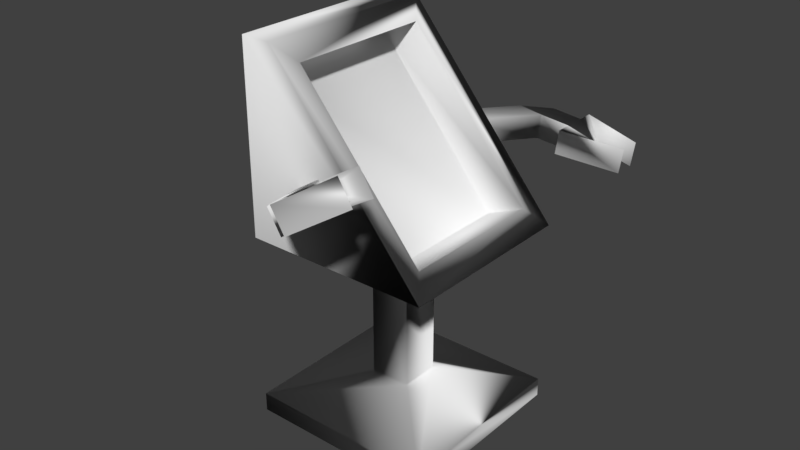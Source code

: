 # Source: HardwareTerminal.blend  (saved by Blender 2.79.0; exported with 4.5.12 LTS)
import bpy
from mathutils import Matrix  # noqa: F401  (used for matrix-valued properties, if any)

bpy.ops.wm.read_factory_settings(use_empty=True)
scene = bpy.context.scene
scene.name = 'Scene'

# ---- collections
col_collection_1 = bpy.data.collections.new('Collection 1'); scene.collection.children.link(col_collection_1)

# ---- materials (node trees are filled in below, after node groups)
mat_material = bpy.data.materials.new('Material')
mat_material.alpha_threshold = 0.0
mat_material.use_transparent_shadow = False
mat_material.preview_render_type = 'FLAT'
mat_material.roughness = 0.5
mat_material.line_color = (0.0, 0.0, 0.0, 1.0)

# ---- material node trees

# ---- world
world_world = bpy.data.worlds.new('World'); scene.world = world_world
world_world.color = (0.05088, 0.05088, 0.05088)
world_world.use_sun_shadow = False
world_world.sun_shadow_jitter_overblur = 0.0
world_world.cycles.sampling_method = 'MANUAL'

# ---- meshes
me_cube = bpy.data.meshes.new('Cube')
me_cube.from_pydata([(1.0, 1.0, -5.96e-08), (1.0, -1.0, -5.96e-08), (-1.0, -1.0, -5.96e-08), (-1.0, 1.0, -5.96e-08), (-0.6794, 1.0, 2.0), (-0.6794, -1.0, 2.0), (-1.0, -1.0, 2.0), (-1.0, 1.0, 2.0), (1.0, 1.0, 0.1008), (1.0, 1.0, 1.002), (1.0, -1.0, 0.1008), (1.0, -1.0, 1.002), (-1.0, -1.0, 0.1008), (-1.0, -1.0, 1.002), (-1.0, 1.0, 0.1008), (-1.0, 1.0, 1.002), (0.2145, 0.2145, 0.2127), (0.2145, 0.2145, 1.002), (0.2145, -0.2145, 0.2127), (0.2145, -0.2145, 1.002), (-0.2145, -0.2145, 0.2127), (-0.2145, -0.2145, 1.002), (-0.2145, 0.2145, 0.2127), (-0.2145, 0.2145, 1.002), (0.8289, 0.7963, 1.104), (-0.5084, 0.7963, 1.898), (0.8289, -0.7963, 1.104), (-0.5084, -0.7963, 1.898), (0.4262, 0.7963, 1.015), (-0.9111, 0.7963, 1.81), (0.4262, -0.7963, 1.015), (-0.9111, -0.7963, 1.81), (0.2387, -1.969, 1.544), (0.3799, -1.969, 1.431), (0.01247, -1.738, 1.474), (0.1537, -1.738, 1.361), (0.2387, -1.738, 1.544), (0.3799, -1.738, 1.431), (0.4928, -1.609, 1.63), (0.634, -1.609, 1.516), (0.634, -2.007, 1.516), (0.4928, -2.007, 1.63), (0.634, -1.775, 1.516), (0.4928, -1.775, 1.63), (0.8102, -1.929, 1.624), (0.7638, -1.929, 1.661), (0.7638, -1.853, 1.661), (0.8102, -1.853, 1.624), (0.634, -2.173, 1.516), (0.4928, -2.173, 1.63), (1.184, -2.007, 1.688), (1.043, -2.007, 1.801), (1.184, -1.775, 1.688), (1.043, -1.775, 1.801), (-0.3676, -1.0, 1.361), (-0.2264, -1.0, 1.248), (-0.1413, -1.0, 1.432), (-0.0001548, -1.0, 1.319), (-0.06291, 1.0, 1.411), (-0.09921, 1.0, 1.279), (-0.3271, 1.0, 1.429), (-0.3634, 1.0, 1.297), (1.283, 1.775, 1.184), (1.32, 1.775, 1.316), (1.283, 2.007, 1.184), (1.32, 2.007, 1.316), (0.6413, 2.173, 1.228), (0.6776, 2.173, 1.36), (0.9266, 1.853, 1.298), (0.9147, 1.853, 1.255), (0.9147, 1.929, 1.255), (0.9266, 1.929, 1.298), (0.6413, 1.775, 1.228), (0.6776, 1.775, 1.36), (0.6413, 2.007, 1.228), (0.6776, 2.007, 1.36), (0.6776, 1.609, 1.36), (0.6413, 1.609, 1.228), (0.3761, 1.738, 1.386), (0.3398, 1.738, 1.254), (0.1119, 1.738, 1.404), (0.07558, 1.738, 1.272), (0.3761, 1.969, 1.386), (0.3398, 1.969, 1.254)], [], [(0, 1, 2, 3), (4, 7, 6, 5), (5, 11, 26, 27), (11, 5, 6, 13), (13, 6, 7, 15), (8, 0, 3, 14), (4, 9, 15, 7), (15, 9, 17, 23), (2, 12, 14, 3), (14, 12, 20, 22), (1, 10, 12, 2), (12, 10, 18, 20), (0, 8, 10, 1), (10, 8, 16, 18), (17, 16, 22, 23), (20, 21, 23, 22), (18, 19, 21, 20), (16, 17, 19, 18), (9, 11, 19, 17), (11, 13, 21, 19), (13, 15, 23, 21), (8, 14, 22, 16), (25, 27, 31, 29), (9, 4, 25, 24), (11, 9, 24, 26), (4, 5, 27, 25), (28, 29, 31, 30), (24, 25, 29, 28), (26, 24, 28, 30), (27, 26, 30, 31), (32, 41, 45, 46, 43, 36, 34), (50, 51, 49, 48), (42, 47, 44, 40, 33, 35, 37), (37, 36, 43, 42), (32, 33, 40, 41), (44, 50, 48, 40), (45, 44, 47, 46), (39, 52, 47, 42), (53, 52, 39, 38), (42, 43, 38, 39), (49, 51, 45, 41), (46, 53, 38, 43), (41, 40, 48, 49), (46, 47, 52, 53), (44, 45, 51, 50), (35, 33, 32, 34), (36, 37, 57, 56), (34, 36, 56, 54), (37, 35, 55, 57), (54, 55, 35, 34), (78, 80, 60, 58), (61, 60, 80, 81), (80, 82, 83, 81), (83, 74, 70, 69, 72, 79, 81), (62, 63, 76, 77), (76, 63, 68, 73), (71, 70, 64, 65), (69, 68, 63, 62), (79, 78, 58, 59), (83, 82, 75, 74), (71, 65, 67, 75), (73, 72, 77, 76), (69, 62, 77, 72), (74, 75, 67, 66), (78, 79, 72, 73), (66, 64, 70, 74), (65, 64, 66, 67), (73, 68, 71, 75, 82, 80, 78), (70, 71, 68, 69), (81, 79, 59, 61)])
me_cube.polygons.foreach_set('use_smooth', [True] * 70)
_uv = me_cube.uv_layers.new(name='UVMap')
_uv.uv.foreach_set('vector', [0.0, 0.0, 0.0, 0.0, 0.0, 0.0, 0.0, 0.0, 0.9733, 0.04279, 0.9733, 0.1124, 0.5391, 0.1124, 0.5391, 0.04279, 0.4213, 0.3336, 0.02998, 0.3347, 0.06979, 0.3028, 0.3814, 0.3019, 0.41, 0.3571, 0.09639, 0.7297, 0.03652, 0.7297, 0.03652, 0.3571, 0.06644, 0.968, 0.06644, 0.8121, 0.3789, 0.8121, 0.3789, 0.968, 0.9847, 0.9484, 0.9847, 0.9716, 0.5238, 0.9716, 0.5238, 0.9484, 0.09639, 0.7297, 0.41, 0.3571, 0.03652, 0.3571, 0.03652, 0.7297, 0.5015, 0.7713, 0.8581, 0.7713, 0.7181, 0.9113, 0.6416, 0.9113, 0.5238, 0.9716, 0.5238, 0.9484, 0.9847, 0.9484, 0.9847, 0.9716, 0.4631, 0.9859, 0.4631, 0.7635, 0.5514, 0.8508, 0.5514, 0.8986, 0.9847, 0.9484, 0.9847, 0.9716, 0.5238, 0.9716, 0.5238, 0.9484, 0.4631, 0.9859, 0.4631, 0.7635, 0.5514, 0.8508, 0.5514, 0.8986, 0.9847, 0.9484, 0.9847, 0.9716, 0.5238, 0.9716, 0.5238, 0.9484, 0.4631, 0.9859, 0.4631, 0.7635, 0.5514, 0.8508, 0.5514, 0.8986, 0.2219, 0.9765, 0.2219, 0.7673, 0.3122, 0.7673, 0.3122, 0.9765, 0.4258, 0.7673, 0.4258, 0.9765, 0.3122, 0.9765, 0.3122, 0.7673, 0.1082, 0.7673, 0.1082, 0.9765, 0.01793, 0.9765, 0.01793, 0.7673, 0.2219, 0.7673, 0.2219, 0.9765, 0.1082, 0.9765, 0.1082, 0.7673, 0.5015, 0.7713, 0.8581, 0.7713, 0.7181, 0.9113, 0.6416, 0.9113, 0.5015, 0.7713, 0.8581, 0.7713, 0.7181, 0.9113, 0.6416, 0.9113, 0.5015, 0.7713, 0.8581, 0.7713, 0.7181, 0.9113, 0.6416, 0.9113, 0.4631, 0.9859, 0.4631, 0.7635, 0.5514, 0.8508, 0.5514, 0.8986, 0.5005, 0.2162, 0.5005, 0.3864, 0.4567, 0.3864, 0.4567, 0.2162, 0.02945, 0.02185, 0.4208, 0.02074, 0.381, 0.05273, 0.06937, 0.05361, 0.02998, 0.3347, 0.02945, 0.02185, 0.06937, 0.05361, 0.06979, 0.3028, 0.4208, 0.02074, 0.4213, 0.3336, 0.3814, 0.3019, 0.381, 0.05273, 0.9727, 0.323, 0.9727, 0.7408, 0.6523, 0.7408, 0.6523, 0.323, 0.5005, 0.0449, 0.5005, 0.2162, 0.4567, 0.2162, 0.4567, 0.0449, 0.5005, 0.5577, 0.5005, 0.7278, 0.4567, 0.7278, 0.4567, 0.5577, 0.5005, 0.3864, 0.5005, 0.5577, 0.4567, 0.5577, 0.4567, 0.3864, 0.364, 0.6199, 0.2833, 0.7057, 0.1842, 0.7491, 0.1656, 0.7266, 0.2266, 0.6372, 0.3073, 0.5515, 0.3857, 0.4865, 0.5567, 0.2673, 0.5842, 0.2673, 0.5842, 0.367, 0.5567, 0.367, 0.2266, 0.6372, 0.1656, 0.7266, 0.1842, 0.7491, 0.2833, 0.7057, 0.364, 0.6199, 0.3857, 0.4865, 0.3073, 0.5515, 0.862, 0.7911, 0.9784, 0.7911, 0.9784, 0.9235, 0.862, 0.9235, 0.6872, 0.2249, 0.762, 0.2249, 0.762, 0.3085, 0.6872, 0.3085, 0.5162, 0.2673, 0.5567, 0.2673, 0.5567, 0.367, 0.5162, 0.367, 0.5842, 0.2057, 0.5567, 0.2057, 0.5567, 0.1872, 0.5842, 0.1872, 0.5967, 0.6616, 0.5967, 0.5331, 0.6256, 0.5331, 0.6256, 0.6616, 0.5468, 0.5331, 0.5967, 0.5331, 0.5967, 0.6616, 0.5468, 0.6616, 0.5967, 0.7498, 0.5468, 0.7498, 0.5468, 0.6616, 0.5967, 0.6616, 0.5842, 0.367, 0.5842, 0.2673, 0.6247, 0.2673, 0.6247, 0.367, 0.5166, 0.5331, 0.5468, 0.5331, 0.5468, 0.6616, 0.5166, 0.6616, 0.5842, 0.4287, 0.5567, 0.4287, 0.5567, 0.367, 0.5842, 0.367, 0.5468, 0.4626, 0.5967, 0.4626, 0.5967, 0.5331, 0.5468, 0.5331, 0.5567, 0.2057, 0.5842, 0.2057, 0.5842, 0.2673, 0.5567, 0.2673, 0.762, 0.1203, 0.762, 0.2249, 0.6872, 0.2249, 0.6872, 0.1203, 0.8442, 0.1658, 0.8795, 0.1658, 0.8795, 0.28, 0.8442, 0.28, 0.8023, 0.1658, 0.8442, 0.1658, 0.8442, 0.28, 0.8023, 0.28, 0.8795, 0.1658, 0.9214, 0.1658, 0.9214, 0.28, 0.8795, 0.28, 0.9567, 0.28, 0.9214, 0.28, 0.9214, 0.1658, 0.9567, 0.1658, 0.8795, 0.1658, 0.9214, 0.1658, 0.9214, 0.28, 0.8795, 0.28, 0.9567, 0.28, 0.9214, 0.28, 0.9214, 0.1658, 0.9567, 0.1658, 0.762, 0.1203, 0.762, 0.2249, 0.6872, 0.2249, 0.6872, 0.1203, 0.364, 0.6199, 0.2833, 0.7057, 0.1842, 0.7491, 0.1656, 0.7266, 0.2266, 0.6372, 0.3073, 0.5515, 0.3857, 0.4865, 0.5468, 0.5331, 0.5967, 0.5331, 0.5967, 0.6616, 0.5468, 0.6616, 0.5967, 0.6616, 0.5967, 0.5331, 0.6256, 0.5331, 0.6256, 0.6616, 0.5567, 0.2057, 0.5842, 0.2057, 0.5842, 0.2673, 0.5567, 0.2673, 0.5468, 0.4626, 0.5967, 0.4626, 0.5967, 0.5331, 0.5468, 0.5331, 0.8442, 0.1658, 0.8795, 0.1658, 0.8795, 0.28, 0.8442, 0.28, 0.6872, 0.2249, 0.762, 0.2249, 0.762, 0.3085, 0.6872, 0.3085, 0.5162, 0.2673, 0.5567, 0.2673, 0.5567, 0.367, 0.5162, 0.367, 0.5967, 0.7498, 0.5468, 0.7498, 0.5468, 0.6616, 0.5967, 0.6616, 0.5166, 0.5331, 0.5468, 0.5331, 0.5468, 0.6616, 0.5166, 0.6616, 0.5842, 0.4287, 0.5567, 0.4287, 0.5567, 0.367, 0.5842, 0.367, 0.862, 0.7911, 0.9784, 0.7911, 0.9784, 0.9235, 0.862, 0.9235, 0.5842, 0.367, 0.5842, 0.2673, 0.6247, 0.2673, 0.6247, 0.367, 0.5567, 0.2673, 0.5842, 0.2673, 0.5842, 0.367, 0.5567, 0.367, 0.2266, 0.6372, 0.1656, 0.7266, 0.1842, 0.7491, 0.2833, 0.7057, 0.364, 0.6199, 0.3857, 0.4865, 0.3073, 0.5515, 0.5842, 0.2057, 0.5567, 0.2057, 0.5567, 0.1872, 0.5842, 0.1872, 0.8023, 0.1658, 0.8442, 0.1658, 0.8442, 0.28, 0.8023, 0.28])
me_cube.materials.append(mat_material)
me_cube.use_remesh_preserve_volume = False
me_cube.use_remesh_preserve_attributes = False
me_cube.use_mirror_vertex_groups = False
me_cube.use_paint_bone_selection = False
me_cube.use_paint_mask = True
me_cube.update()
me_cube.normals_split_custom_set([tuple(v) for v in zip(*[iter([0.5343, -0.655, -0.5343, -0.655, -0.5343, -0.5343, -0.5343, 0.655, -0.5343, 0.655, 0.5343, -0.5343, -0.5559, 0.5533, 0.6204, -0.5343, -0.655, 0.5343, 0.655, -0.5343, 0.5343, 0.2639, 0.0812, 0.9611, 0.2639, 0.0812, 0.9611, 0.1166, 0.8405, 0.5291, -0.356, 0.07945, 0.9311, 0.5133, 0.3842, 0.7674, 0.1166, 0.8405, 0.5291, 0.2639, 0.0812, 0.9611, 0.655, -0.5343, 0.5343, 0.614, -0.5581, -0.5582, 0.614, -0.5581, -0.5582, 0.655, -0.5343, 0.5343, -0.5343, -0.655, 0.5343, -0.5581, -0.614, -0.5582, 0.5684, 0.5684, -0.5948, 0.5343, -0.655, -0.5343, 0.655, 0.5343, -0.5343, 0.5538, 0.6096, 0.5672, -0.5559, 0.5533, 0.6204, -0.9021, 0.3992, -0.1641, -0.5581, -0.614, -0.5582, -0.5343, -0.655, 0.5343, -0.5581, -0.614, -0.5582, -0.9021, 0.3992, -0.1641, -0.4277, 0.2858, -0.8575, -0.6561, 0.6561, -0.3728, -0.5343, 0.655, -0.5343, -0.6096, 0.5538, 0.5672, 0.5538, 0.6096, 0.5672, 0.655, 0.5343, -0.5343, 0.5538, 0.6096, 0.5672, -0.6096, 0.5538, 0.5672, -0.3503, 0.3771, 0.8573, -0.6758, 0.6758, 0.2941, -0.655, -0.5343, -0.5343, -0.5538, -0.6096, 0.5672, -0.6096, 0.5538, 0.5672, -0.5343, 0.655, -0.5343, -0.6096, 0.5538, 0.5672, -0.5538, -0.6096, 0.5672, -0.3771, -0.3503, 0.8573, -0.3503, 0.3771, 0.8573, 0.5343, -0.655, -0.5343, 0.5684, 0.5684, -0.5948, -0.5538, -0.6096, 0.5672, -0.655, -0.5343, -0.5343, -0.5538, -0.6096, 0.5672, 0.5684, 0.5684, -0.5948, 0.3503, -0.3771, 0.8573, -0.3771, -0.3503, 0.8573, -0.4277, 0.2858, -0.8575, 0.3503, -0.3771, 0.8573, -0.6758, 0.6758, 0.2941, -0.6561, 0.6561, -0.3728, -0.3503, 0.3771, 0.8573, -0.2858, 0.4277, -0.8575, -0.6561, 0.6561, -0.3728, -0.6758, 0.6758, 0.2941, -0.3771, -0.3503, 0.8573, -0.4277, -0.2858, -0.8575, -0.2858, 0.4277, -0.8575, -0.3503, 0.3771, 0.8573, 0.3503, -0.3771, 0.8573, -0.4277, 0.2858, -0.8575, -0.4277, -0.2858, -0.8575, -0.3771, -0.3503, 0.8573, -0.9021, 0.3992, -0.1641, 0.1166, 0.8405, 0.5291, -0.4277, -0.2858, -0.8575, -0.4277, 0.2858, -0.8575, 0.1166, 0.8405, 0.5291, 0.614, -0.5581, -0.5582, -0.2858, 0.4277, -0.8575, -0.4277, -0.2858, -0.8575, 0.614, -0.5581, -0.5582, -0.5581, -0.614, -0.5582, -0.6561, 0.6561, -0.3728, -0.2858, 0.4277, -0.8575, 0.5684, 0.5684, -0.5948, 0.5538, 0.6096, 0.5672, -0.6758, 0.6758, 0.2941, 0.3503, -0.3771, 0.8573, 0.4888, -0.7483, 0.4485, 0.5133, 0.3842, 0.7674, 0.987, 0.02351, -0.1591, 0.4242, -0.8216, -0.3807, -0.9021, 0.3992, -0.1641, -0.5559, 0.5533, 0.6204, 0.4888, -0.7483, 0.4485, 0.7139, 0.369, 0.5951, 0.1166, 0.8405, 0.5291, -0.9021, 0.3992, -0.1641, 0.7139, 0.369, 0.5951, -0.356, 0.07945, 0.9311, -0.5559, 0.5533, 0.6204, 0.2639, 0.0812, 0.9611, 0.5133, 0.3842, 0.7674, 0.4888, -0.7483, 0.4485, 0.6009, -0.6359, 0.4842, 0.4242, -0.8216, -0.3807, 0.987, 0.02351, -0.1591, 0.1579, 0.124, 0.9796, 0.7139, 0.369, 0.5951, 0.4888, -0.7483, 0.4485, 0.4242, -0.8216, -0.3807, 0.6009, -0.6359, 0.4842, -0.356, 0.07945, 0.9311, 0.7139, 0.369, 0.5951, 0.6009, -0.6359, 0.4842, 0.1579, 0.124, 0.9796, 0.5133, 0.3842, 0.7674, -0.356, 0.07945, 0.9311, 0.1579, 0.124, 0.9796, 0.987, 0.02351, -0.1591, 0.4745, -0.6768, 0.5628, -0.3231, -0.3943, 0.8603, -0.002533, 0.8113, 0.5847, -0.6028, -0.07817, 0.7941, -0.6472, 0.3894, 0.6554, -0.6383, 0.294, 0.7115, 0.4216, -0.8595, 0.289, 0.9829, -0.04022, 0.1796, -0.763, -0.338, 0.551, 0.4426, -0.4323, -0.7856, 0.9553, -0.1958, -0.2217, 0.8048, -0.1923, -0.5616, -0.1295, -0.9853, 0.1116, -0.2573, 0.1697, -0.9513, -0.6485, 0.04565, -0.7598, -0.4755, -0.09976, -0.874, 0.4724, -0.3724, -0.7989, 0.9897, 0.019, 0.142, 0.9897, 0.019, 0.142, -0.6383, 0.294, 0.7115, -0.6472, 0.3894, 0.6554, 0.8048, -0.1923, -0.5616, 0.4745, -0.6768, 0.5628, -0.4755, -0.09976, -0.874, -0.6485, 0.04565, -0.7598, -0.3231, -0.3943, 0.8603, -0.2573, 0.1697, -0.9513, 0.9829, -0.04022, 0.1796, 0.9553, -0.1958, -0.2217, -0.6485, 0.04565, -0.7598, -0.002533, 0.8113, 0.5847, -0.2573, 0.1697, -0.9513, -0.1295, -0.9853, 0.1116, -0.6028, -0.07817, 0.7941, 0.9553, 0.1958, -0.2217, 0.9588, -0.1172, -0.2587, -0.1295, -0.9853, 0.1116, 0.8048, -0.1923, -0.5616, 0.9849, -0.002954, -0.1729, 0.9588, -0.1172, -0.2587, 0.9553, 0.1958, -0.2217, 0.6015, 0.1566, 0.7833, 0.8048, -0.1923, -0.5616, -0.6472, 0.3894, 0.6554, 0.6015, 0.1566, 0.7833, 0.9553, 0.1958, -0.2217, 0.4426, -0.4323, -0.7856, -0.763, -0.338, 0.551, -0.002533, 0.8113, 0.5847, -0.3231, -0.3943, 0.8603, -0.6028, -0.07817, 0.7941, 0.9849, -0.002954, -0.1729, 0.6015, 0.1566, 0.7833, -0.6472, 0.3894, 0.6554, -0.3231, -0.3943, 0.8603, -0.6485, 0.04565, -0.7598, 0.9553, -0.1958, -0.2217, 0.4426, -0.4323, -0.7856, -0.6028, -0.07817, 0.7941, -0.1295, -0.9853, 0.1116, 0.9588, -0.1172, -0.2587, 0.9849, -0.002954, -0.1729, -0.2573, 0.1697, -0.9513, -0.002533, 0.8113, 0.5847, -0.763, -0.338, 0.551, 0.9829, -0.04022, 0.1796, 0.4724, -0.3724, -0.7989, -0.4755, -0.09976, -0.874, 0.4745, -0.6768, 0.5628, 0.4216, -0.8595, 0.289, -0.6383, 0.294, 0.7115, 0.9897, 0.019, 0.142, -0.3718, 0.9223, -0.1054, -0.03359, 0.6982, 0.7151, 0.4216, -0.8595, 0.289, -0.6383, 0.294, 0.7115, -0.03359, 0.6982, 0.7151, -0.5131, 0.8485, 0.1297, 0.9897, 0.019, 0.142, 0.4724, -0.3724, -0.7989, -0.3094, 0.3047, -0.9008, -0.3718, 0.9223, -0.1054, -0.5131, 0.8485, 0.1297, -0.3094, 0.3047, -0.9008, 0.4724, -0.3724, -0.7989, 0.4216, -0.8595, 0.289, -0.5411, -0.4462, 0.7128, -0.7364, -0.3635, 0.5706, -0.6028, -0.4662, 0.6475, -0.1016, -0.9791, 0.1759, -0.6666, -0.6217, -0.4113, -0.6028, -0.4662, 0.6475, -0.7364, -0.3635, 0.5706, -0.8173, -0.499, -0.2881, -0.7364, -0.3635, 0.5706, -0.5079, 0.8574, -0.08287, -0.913, -0.01049, -0.4079, -0.8173, -0.499, -0.2881, -0.913, -0.01049, -0.4079, 0.6069, 0.01668, -0.7946, 0.1072, -0.9376, -0.3308, -0.5002, 0.09699, -0.8605, -0.9818, -0.1692, -0.08656, -0.5575, -0.3902, -0.7328, -0.8173, -0.499, -0.2881, 0.7695, -0.006276, -0.6386, 0.849, -0.07857, 0.5225, -0.6196, -0.4554, -0.6393, 0.7581, -0.2125, -0.6165, -0.6196, -0.4554, -0.6393, 0.849, -0.07857, 0.5225, -0.4344, 0.1447, 0.889, -0.05892, -0.9343, 0.3515, 0.4517, -0.8884, -0.08227, 0.1072, -0.9376, -0.3308, 0.7695, 0.006277, -0.6386, 0.8491, -0.03559, 0.5271, -0.5002, 0.09699, -0.8605, -0.4344, 0.1447, 0.889, 0.849, -0.07857, 0.5225, 0.7695, -0.006276, -0.6386, -0.5575, -0.3902, -0.7328, -0.5411, -0.4462, 0.7128, -0.1016, -0.9791, 0.1759, 0.0482, -0.9112, -0.4092, -0.913, -0.01049, -0.4079, -0.5079, 0.8574, -0.08287, -0.8737, 0.3847, 0.2979, 0.6069, 0.01668, -0.7946, 0.4517, -0.8884, -0.08227, 0.8491, -0.03559, 0.5271, -0.3708, -0.7138, 0.5941, -0.8737, 0.3847, 0.2979, -0.05892, -0.9343, 0.3515, -0.9818, -0.1692, -0.08656, 0.7581, -0.2125, -0.6165, -0.6196, -0.4554, -0.6393, -0.5002, 0.09699, -0.8605, 0.7695, -0.006276, -0.6386, 0.7581, -0.2125, -0.6165, -0.9818, -0.1692, -0.08656, 0.6069, 0.01668, -0.7946, -0.8737, 0.3847, 0.2979, -0.3708, -0.7138, 0.5941, -0.4041, -0.8607, -0.3098, -0.5411, -0.4462, 0.7128, -0.5575, -0.3902, -0.7328, -0.9818, -0.1692, -0.08656, -0.05892, -0.9343, 0.3515, -0.4041, -0.8607, -0.3098, 0.7695, 0.006277, -0.6386, 0.1072, -0.9376, -0.3308, 0.6069, 0.01668, -0.7946, 0.8491, -0.03559, 0.5271, 0.7695, 0.006277, -0.6386, -0.4041, -0.8607, -0.3098, -0.3708, -0.7138, 0.5941, -0.05892, -0.9343, 0.3515, -0.4344, 0.1447, 0.889, 0.4517, -0.8884, -0.08227, -0.8737, 0.3847, 0.2979, -0.5079, 0.8574, -0.08287, -0.7364, -0.3635, 0.5706, -0.5411, -0.4462, 0.7128, 0.1072, -0.9376, -0.3308, 0.4517, -0.8884, -0.08227, -0.4344, 0.1447, 0.889, -0.5002, 0.09699, -0.8605, -0.8173, -0.499, -0.2881, -0.5575, -0.3902, -0.7328, 0.0482, -0.9112, -0.4092, -0.6666, -0.6217, -0.4113])] * 3)])
arm_armature = bpy.data.armatures.new('Armature')  # bones are not reproduced

# ---- objects
ob_body = bpy.data.objects.new('Body', arm_armature)
ob_terminal = bpy.data.objects.new('Terminal', me_cube)

# ---- transforms, parenting, visibility, modifiers, constraints
ob_body.location = (0.0, 0.0, 3.453)
ob_body.scale = (1.728, 1.728, 1.728)
ob_body.lineart.crease_threshold = 0.0
ob_terminal.parent = ob_body
ob_terminal.matrix_parent_inverse = Matrix(((0.6944, 0.0, 0.0, -0.0), (0.0, 0.6944, 0.0, -0.0), (0.0, 0.0, 0.6944, -1.998), (0.0, 0.0, 0.0, 1.0)))
ob_terminal.location = (0.0, 0.0, -9.537e-07)
ob_terminal.scale = (1.08, 1.08, 2.16)
ob_terminal.lock_rotations_4d = False
ob_terminal.empty_display_type = 'ARROWS'
ob_terminal.lineart.crease_threshold = 0.0
_vg = ob_terminal.vertex_groups.new(name='BodyBone')
_vg.add([0, 1, 2, 3, 4, 5, 6, 7, 8, 9, 10, 11, 12, 13, 14, 15, 16, 17, 18, 19, 20, 21, 22, 23, 24, 25, 26, 27, 28, 29, 30, 31], 1.0, 'REPLACE')
_vg = ob_terminal.vertex_groups.new(name='LeftArmBone')
_vg.add([58, 59, 60, 61, 62, 63, 64, 65, 66, 67, 68, 69, 70, 71, 72, 73, 74, 75, 76, 77, 78, 79, 80, 81, 82, 83], 1.0, 'REPLACE')
_vg = ob_terminal.vertex_groups.new(name='RightArmBone')
_vg.add([32, 33, 34, 35, 36, 37, 38, 39, 40, 41, 42, 43, 44, 45, 46, 47, 48, 49, 50, 51, 52, 53, 54, 55, 56, 57], 1.0, 'REPLACE')
_m = ob_terminal.modifiers.new('Armature', 'ARMATURE')
_m.object = ob_body

# ---- collection membership
col_collection_1.objects.link(ob_body)
col_collection_1.objects.link(ob_terminal)

# ---- scene / render settings (as saved in the file)
scene.frame_start = 1; scene.frame_end = 90; scene.frame_set(28)
scene.render.engine = 'BLENDER_EEVEE_NEXT'
scene.render.resolution_percentage = 50
scene.render.dither_intensity = 0.0
scene.cycles.use_denoising = False
scene.cycles.samples = 128
scene.cycles.sampling_pattern = 'TABULATED_SOBOL'
scene.cycles.use_adaptive_sampling = False
scene.cycles.use_light_tree = False
scene.cycles.blur_glossy = 0.0
scene.cycles.sample_clamp_indirect = 0.0
scene.view_settings.view_transform = 'Standard'
bpy.context.view_layer.update()

# ---- added for rendering (the .blend has no active camera and no usable light): camera, sun
cam_auto = bpy.data.cameras.new('AutoCamera')
cam_auto.lens = 50.0
cam_auto.sensor_width = 36.0
cam_auto.clip_end = 1000.0
ob_auto_camera = bpy.data.objects.new('AutoCamera', cam_auto)
scene.collection.objects.link(ob_auto_camera)
ob_auto_camera.location = (7.82079, -9.45773, 8.97141)
ob_auto_camera.rotation_euler = (1.09748, -7.21219e-08, 0.694738)
scene.camera = ob_auto_camera
light_auto_sun = bpy.data.lights.new('AutoSun', 'SUN')
light_auto_sun.energy = 3.0
light_auto_sun.angle = 0.0523599
ob_auto_sun = bpy.data.objects.new('AutoSun', light_auto_sun)
scene.collection.objects.link(ob_auto_sun)
ob_auto_sun.rotation_euler = (0.872665, 0.174533, 0.523599)
bpy.context.view_layer.update()
